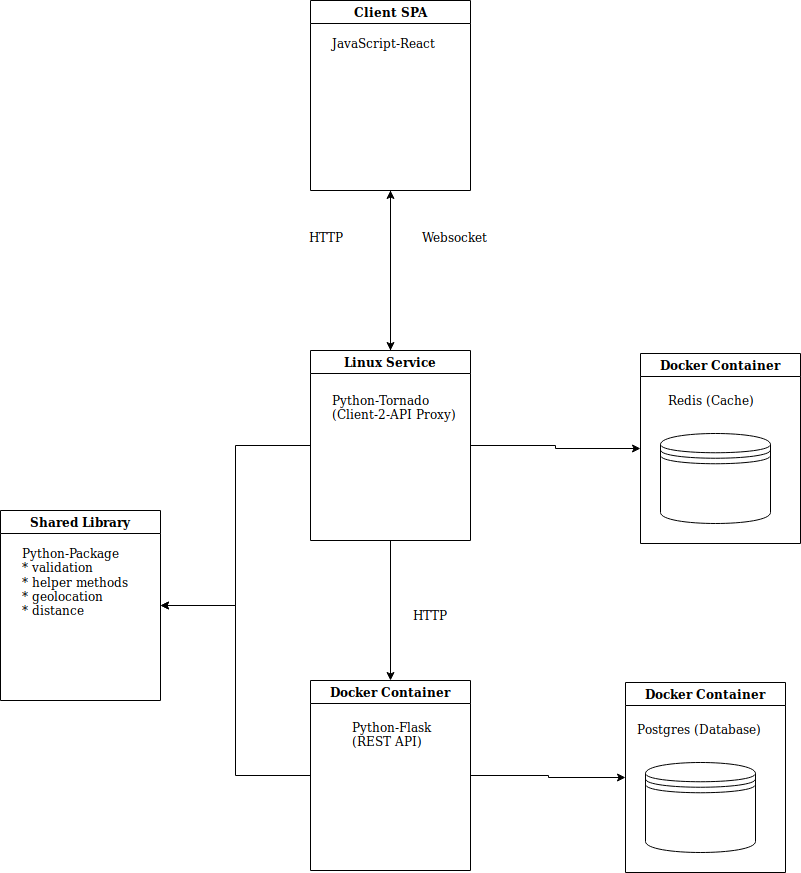

The diagram above was exported from draw.io. Its source (the exported page's mxGraphModel, read from the mxfile embedded in the PNG):
<mxGraphModel dx="1857" dy="1675" grid="1" gridSize="10" guides="1" tooltips="1" connect="1" arrows="1" fold="1" page="1" pageScale="1" pageWidth="850" pageHeight="1100" math="0" shadow="0">
  <root>
    <mxCell id="0" />
    <mxCell id="1" parent="0" />
    <mxCell id="M6UnXtFPEAM6CnmFWk03-2" value="Docker Container" style="swimlane;" vertex="1" parent="1">
      <mxGeometry x="175" y="162" width="160" height="190" as="geometry" />
    </mxCell>
    <mxCell id="M6UnXtFPEAM6CnmFWk03-1" value="" style="shape=datastore;whiteSpace=wrap;html=1;" vertex="1" parent="M6UnXtFPEAM6CnmFWk03-2">
      <mxGeometry x="20" y="80" width="110" height="90" as="geometry" />
    </mxCell>
    <mxCell id="M6UnXtFPEAM6CnmFWk03-3" value="Postgres (Database)" style="text;html=1;resizable=0;points=[];autosize=1;align=left;verticalAlign=top;spacingTop=-4;" vertex="1" parent="1">
      <mxGeometry x="185" y="199" width="140" height="20" as="geometry" />
    </mxCell>
    <mxCell id="M6UnXtFPEAM6CnmFWk03-5" value="Docker Container" style="swimlane;" vertex="1" parent="1">
      <mxGeometry x="190" y="-167" width="160" height="190" as="geometry" />
    </mxCell>
    <mxCell id="M6UnXtFPEAM6CnmFWk03-6" value="" style="shape=datastore;whiteSpace=wrap;html=1;" vertex="1" parent="M6UnXtFPEAM6CnmFWk03-5">
      <mxGeometry x="20" y="80" width="110" height="90" as="geometry" />
    </mxCell>
    <mxCell id="M6UnXtFPEAM6CnmFWk03-7" value="&amp;nbsp;&amp;nbsp;&amp;nbsp; Redis (Cache)" style="text;html=1;resizable=0;points=[];autosize=1;align=left;verticalAlign=top;spacingTop=-4;" vertex="1" parent="1">
      <mxGeometry x="200" y="-130" width="120" height="20" as="geometry" />
    </mxCell>
    <mxCell id="M6UnXtFPEAM6CnmFWk03-17" style="edgeStyle=orthogonalEdgeStyle;rounded=0;orthogonalLoop=1;jettySize=auto;html=1;entryX=1;entryY=0.5;entryDx=0;entryDy=0;" edge="1" parent="1" source="M6UnXtFPEAM6CnmFWk03-8" target="M6UnXtFPEAM6CnmFWk03-14">
      <mxGeometry relative="1" as="geometry" />
    </mxCell>
    <mxCell id="M6UnXtFPEAM6CnmFWk03-18" style="edgeStyle=orthogonalEdgeStyle;rounded=0;orthogonalLoop=1;jettySize=auto;html=1;entryX=0;entryY=0.5;entryDx=0;entryDy=0;" edge="1" parent="1" source="M6UnXtFPEAM6CnmFWk03-8" target="M6UnXtFPEAM6CnmFWk03-2">
      <mxGeometry relative="1" as="geometry" />
    </mxCell>
    <mxCell id="M6UnXtFPEAM6CnmFWk03-8" value="Docker Container" style="swimlane;startSize=23;" vertex="1" parent="1">
      <mxGeometry x="-140" y="160" width="160" height="190" as="geometry" />
    </mxCell>
    <mxCell id="M6UnXtFPEAM6CnmFWk03-10" value="&lt;div&gt;Python-Flask&lt;/div&gt;&lt;div&gt;(REST API)&lt;/div&gt;&lt;div&gt;&lt;br&gt;&lt;/div&gt;&lt;div&gt;&lt;br&gt;&lt;/div&gt;" style="text;html=1;resizable=0;points=[];autosize=1;align=left;verticalAlign=top;spacingTop=-4;" vertex="1" parent="1">
      <mxGeometry x="-100" y="197" width="90" height="60" as="geometry" />
    </mxCell>
    <mxCell id="M6UnXtFPEAM6CnmFWk03-16" style="edgeStyle=orthogonalEdgeStyle;rounded=0;orthogonalLoop=1;jettySize=auto;html=1;" edge="1" parent="1" source="M6UnXtFPEAM6CnmFWk03-11" target="M6UnXtFPEAM6CnmFWk03-14">
      <mxGeometry relative="1" as="geometry" />
    </mxCell>
    <mxCell id="M6UnXtFPEAM6CnmFWk03-19" style="edgeStyle=orthogonalEdgeStyle;rounded=0;orthogonalLoop=1;jettySize=auto;html=1;entryX=0;entryY=0.5;entryDx=0;entryDy=0;" edge="1" parent="1" source="M6UnXtFPEAM6CnmFWk03-11" target="M6UnXtFPEAM6CnmFWk03-5">
      <mxGeometry relative="1" as="geometry" />
    </mxCell>
    <mxCell id="M6UnXtFPEAM6CnmFWk03-28" style="edgeStyle=orthogonalEdgeStyle;rounded=0;orthogonalLoop=1;jettySize=auto;html=1;entryX=0.5;entryY=1;entryDx=0;entryDy=0;" edge="1" parent="1" source="M6UnXtFPEAM6CnmFWk03-11" target="M6UnXtFPEAM6CnmFWk03-20">
      <mxGeometry relative="1" as="geometry" />
    </mxCell>
    <mxCell id="M6UnXtFPEAM6CnmFWk03-32" style="edgeStyle=orthogonalEdgeStyle;rounded=0;orthogonalLoop=1;jettySize=auto;html=1;" edge="1" parent="1" source="M6UnXtFPEAM6CnmFWk03-11" target="M6UnXtFPEAM6CnmFWk03-8">
      <mxGeometry relative="1" as="geometry" />
    </mxCell>
    <mxCell id="M6UnXtFPEAM6CnmFWk03-11" value="Linux Service" style="swimlane;startSize=23;" vertex="1" parent="1">
      <mxGeometry x="-140" y="-170" width="160" height="190" as="geometry" />
    </mxCell>
    <mxCell id="M6UnXtFPEAM6CnmFWk03-12" value="&lt;div&gt;Python-Tornado&lt;/div&gt;&lt;div&gt;(Client-2-API Proxy)&lt;/div&gt;&lt;div&gt;&lt;br&gt;&lt;/div&gt;&lt;div&gt;&lt;br&gt;&lt;/div&gt;" style="text;html=1;resizable=0;points=[];autosize=1;align=left;verticalAlign=top;spacingTop=-4;" vertex="1" parent="1">
      <mxGeometry x="-120" y="-130" width="140" height="60" as="geometry" />
    </mxCell>
    <mxCell id="M6UnXtFPEAM6CnmFWk03-14" value="Shared Library" style="swimlane;startSize=23;" vertex="1" parent="1">
      <mxGeometry x="-450" y="-10" width="160" height="190" as="geometry" />
    </mxCell>
    <mxCell id="M6UnXtFPEAM6CnmFWk03-15" value="&lt;div&gt;Python-Package&lt;/div&gt;&lt;div&gt;* validation&lt;/div&gt;&lt;div&gt;* helper methods&lt;/div&gt;&lt;div&gt;* geolocation&lt;/div&gt;&lt;div&gt;* distance&lt;br&gt;&lt;/div&gt;&lt;div&gt;&lt;br&gt;&lt;/div&gt;&lt;div&gt;&lt;br&gt;&lt;/div&gt;" style="text;html=1;resizable=0;points=[];autosize=1;align=left;verticalAlign=top;spacingTop=-4;" vertex="1" parent="M6UnXtFPEAM6CnmFWk03-14">
      <mxGeometry x="20" y="33" width="120" height="100" as="geometry" />
    </mxCell>
    <mxCell id="M6UnXtFPEAM6CnmFWk03-29" style="edgeStyle=orthogonalEdgeStyle;rounded=0;orthogonalLoop=1;jettySize=auto;html=1;" edge="1" parent="1" source="M6UnXtFPEAM6CnmFWk03-20">
      <mxGeometry relative="1" as="geometry">
        <mxPoint x="-60" y="-170" as="targetPoint" />
      </mxGeometry>
    </mxCell>
    <mxCell id="M6UnXtFPEAM6CnmFWk03-20" value="Client SPA" style="swimlane;startSize=23;" vertex="1" parent="1">
      <mxGeometry x="-140" y="-520" width="160" height="190" as="geometry" />
    </mxCell>
    <mxCell id="M6UnXtFPEAM6CnmFWk03-21" value="JavaScript-React" style="text;html=1;resizable=0;points=[];autosize=1;align=left;verticalAlign=top;spacingTop=-4;" vertex="1" parent="M6UnXtFPEAM6CnmFWk03-20">
      <mxGeometry x="20" y="33" width="120" height="20" as="geometry" />
    </mxCell>
    <mxCell id="M6UnXtFPEAM6CnmFWk03-30" value="HTTP" style="text;html=1;resizable=0;points=[];autosize=1;align=left;verticalAlign=top;spacingTop=-4;" vertex="1" parent="1">
      <mxGeometry x="-143" y="-293" width="50" height="20" as="geometry" />
    </mxCell>
    <mxCell id="M6UnXtFPEAM6CnmFWk03-31" value="Websocket" style="text;html=1;resizable=0;points=[];autosize=1;align=left;verticalAlign=top;spacingTop=-4;" vertex="1" parent="1">
      <mxGeometry x="-30" y="-293" width="80" height="20" as="geometry" />
    </mxCell>
    <mxCell id="M6UnXtFPEAM6CnmFWk03-33" value="HTTP" style="text;html=1;resizable=0;points=[];autosize=1;align=left;verticalAlign=top;spacingTop=-4;" vertex="1" parent="1">
      <mxGeometry x="-39" y="85" width="50" height="20" as="geometry" />
    </mxCell>
  </root>
</mxGraphModel>